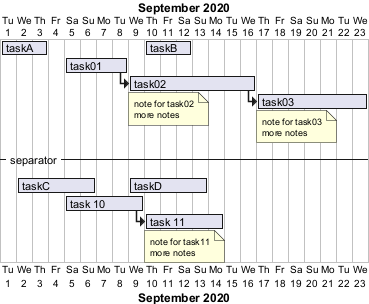

The diagram above was rendered by PlantUML. Its source (embedded in the PNG):
@startgantt

Project starts 2020-09-01

[taskA] starts 2020-09-01 and requires 3 days
[taskB] starts 2020-09-10 and requires 3 days
[taskB] displays on same row as [taskA]

[task01] starts 2020-09-05 and requires 4 days

then [task02] requires 8 days
note bottom
  note for task02
  more notes
end note

then [task03] requires 7 days
note bottom
  note for task03
  more notes
end note

-- separator --

[taskC] starts 2020-09-02 and requires 5 days
[taskD] starts 2020-09-09 and requires 5 days
[taskD] displays on same row as [taskC]

[task 10] starts 2020-09-05 and requires 5 days
then [task 11] requires 5 days
note bottom
  note for task11
  more notes
end note
@endgantt